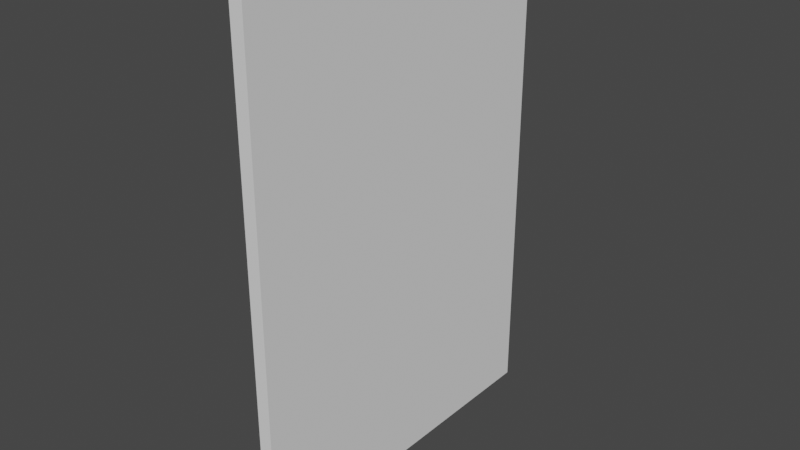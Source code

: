 # Source: guestlist.blend  (saved by Blender 2.80.75; exported with 4.5.12 LTS)
import bpy
from mathutils import Matrix  # noqa: F401  (used for matrix-valued properties, if any)

bpy.ops.wm.read_factory_settings(use_empty=True)
scene = bpy.context.scene
scene.name = 'Scene'

# ---- collections
col_collection = bpy.data.collections.new('Collection'); scene.collection.children.link(col_collection)

# ---- world
world_world = bpy.data.worlds.new('World'); scene.world = world_world
world_world.use_nodes = True; world_world.node_tree.nodes.clear()
_N = world_world.node_tree.nodes; _L = world_world.node_tree.links
n0 = _N.new('ShaderNodeOutputWorld'); n0.name = 'World Output'; n0.location = (300, 300)
n1 = _N.new('ShaderNodeBackground'); n1.name = 'Background'; n1.location = (10, 300)
n1.inputs[0].default_value = (0.05088, 0.05088, 0.05088, 1.0)
_L.new(n1.outputs[0], n0.inputs[0])
n0.is_active_output = True
world_world.color = (0.05088, 0.05088, 0.05088)
world_world.use_sun_shadow = False
world_world.sun_shadow_jitter_overblur = 0.0

# ---- meshes
me_cube = bpy.data.meshes.new('Cube')
me_cube.from_pydata([(0.0516, 1.492, 1.712), (0.0516, 1.492, -2.192), (0.0516, -1.273, 1.712), (0.0516, -1.273, -2.192), (-0.0516, 1.492, 1.712), (-0.0516, 1.492, -2.192), (-0.0516, -1.273, 1.712), (-0.0516, -1.273, -2.192)], [], [(0, 4, 6, 2), (3, 2, 6, 7), (7, 6, 4, 5), (5, 1, 3, 7), (1, 0, 2, 3), (5, 4, 0, 1)])
_uv = me_cube.uv_layers.new(name='UVMap')
_uv.uv.foreach_set('vector', [0.02818, 0.7759, 0.02818, 0.7612, 0.4217, 0.7612, 0.4217, 0.7759, 0.9182, 0.6403, 0.9182, 0.08459, 0.9329, 0.08459, 0.9329, 0.6403, 0.4165, 0.0558, 0.4165, 0.6269, 0.01214, 0.6269, 0.01214, 0.0558, 0.01888, 0.9183, 0.01888, 0.9036, 0.4124, 0.9036, 0.4124, 0.9183, 0.4494, 0.6252, 0.4494, 0.05869, 0.8505, 0.05869, 0.8505, 0.6252, 0.9631, 0.6403, 0.9631, 0.08459, 0.9778, 0.08459, 0.9778, 0.6403])
me_cube.materials.append(None)
me_cube.use_remesh_preserve_volume = False
me_cube.use_remesh_preserve_attributes = False
me_cube.use_mirror_vertex_groups = False
me_cube.update()

# ---- objects
ob_cube = bpy.data.objects.new('Cube', me_cube)

# ---- transforms, parenting, visibility, modifiers, constraints
ob_cube.location = (0.0, 0.0, 0.0)
ob_cube.lock_rotations_4d = False
ob_cube.empty_display_type = 'ARROWS'
ob_cube.lineart.crease_threshold = 0.0

# ---- collection membership
col_collection.objects.link(ob_cube)

# ---- scene / render settings (as saved in the file)
scene.frame_start = 1; scene.frame_end = 250; scene.frame_set(4)
scene.render.engine = 'BLENDER_EEVEE_NEXT'
scene.cycles.use_denoising = False
scene.cycles.samples = 128
scene.cycles.sampling_pattern = 'TABULATED_SOBOL'
scene.cycles.use_adaptive_sampling = False
scene.cycles.use_light_tree = False
scene.view_settings.view_transform = 'Filmic'
bpy.context.view_layer.update()

# ---- added for rendering (the .blend has no active camera and no usable light): camera, sun
cam_auto = bpy.data.cameras.new('AutoCamera')
cam_auto.lens = 50.0
cam_auto.sensor_width = 36.0
cam_auto.clip_end = 1000.0
ob_auto_camera = bpy.data.objects.new('AutoCamera', cam_auto)
scene.collection.objects.link(ob_auto_camera)
ob_auto_camera.location = (4.42746, -5.20359, 3.30203)
ob_auto_camera.rotation_euler = (1.09748, -7.21219e-08, 0.694738)
scene.camera = ob_auto_camera
light_auto_sun = bpy.data.lights.new('AutoSun', 'SUN')
light_auto_sun.energy = 3.0
light_auto_sun.angle = 0.0523599
ob_auto_sun = bpy.data.objects.new('AutoSun', light_auto_sun)
scene.collection.objects.link(ob_auto_sun)
ob_auto_sun.rotation_euler = (0.872665, 0.174533, 0.523599)
bpy.context.view_layer.update()
